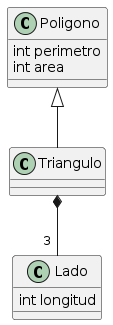

The diagram above was rendered by PlantUML. Its source (embedded in the PNG):
@startuml
Class Poligono{
int perimetro
int area
}


Class Triangulo{
}

Class Lado{
int longitud
}

Poligono <|-- Triangulo
Triangulo  *-- " 3 " Lado
@enduml